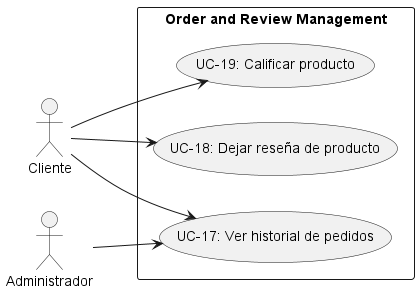

The diagram above was rendered by PlantUML. Its source (embedded in the PNG):
@startuml order and review management

left to right direction
actor Cliente
actor Administrador

rectangle "Order and Review Management" {
    usecase "UC-17: Ver historial de pedidos" as UC17
    usecase "UC-18: Dejar reseña de producto" as UC18
    usecase "UC-19: Calificar producto" as UC19
}

Cliente --> UC17
Cliente --> UC18
Cliente --> UC19

Administrador --> UC17

@enduml